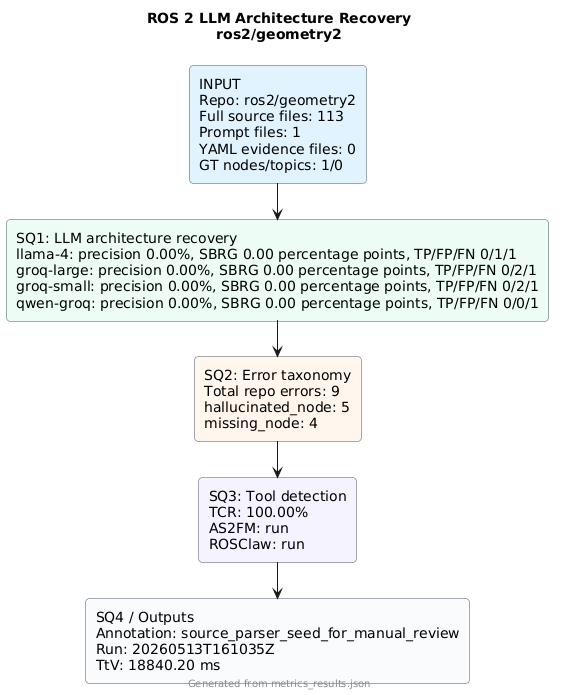

The diagram above was rendered by PlantUML. Its source (embedded in the PNG):
@startuml
!pragma layout smetana
skinparam backgroundColor #FFFFFF
skinparam defaultFontName Arial
skinparam rectangle {
  RoundCorner 8
  BorderColor #4B5563
}
title ROS 2 LLM Architecture Recovery\nros2/geometry2
rectangle "INPUT\nRepo: ros2/geometry2\nFull source files: 113\nPrompt files: 1\nYAML evidence files: 0\nGT nodes/topics: 1/0" as input #E0F2FE
rectangle "SQ1: LLM architecture recovery\nllama-4: precision 0.00%, SBRG 0.00 percentage points, TP/FP/FN 0/1/1\ngroq-large: precision 0.00%, SBRG 0.00 percentage points, TP/FP/FN 0/2/1\ngroq-small: precision 0.00%, SBRG 0.00 percentage points, TP/FP/FN 0/2/1\nqwen-groq: precision 0.00%, SBRG 0.00 percentage points, TP/FP/FN 0/0/1" as sq1 #ECFDF5
rectangle "SQ2: Error taxonomy\nTotal repo errors: 9\nhallucinated_node: 5\nmissing_node: 4" as sq2 #FFF7ED
rectangle "SQ3: Tool detection\nTCR: 100.00%\nAS2FM: run\nROSClaw: run" as sq3 #F5F3FF
rectangle "SQ4 / Outputs\nAnnotation: source_parser_seed_for_manual_review\nRun: 20260513T161035Z\nTtV: 18840.20 ms" as sq4 #F8FAFC
input --> sq1
sq1 --> sq2
sq2 --> sq3
sq3 --> sq4
footer Generated from metrics_results.json
@enduml